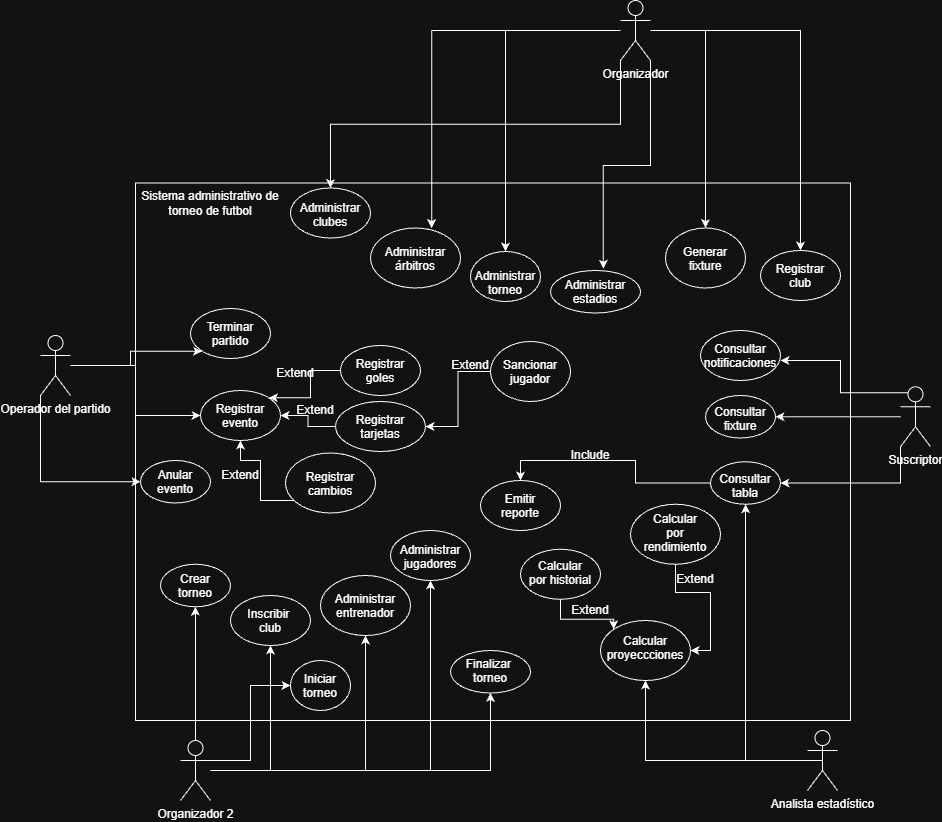

The diagram above was exported from draw.io. Its source (the exported page's mxGraphModel, read from the mxfile embedded in the PNG):
<mxGraphModel dx="1124" dy="851" grid="1" gridSize="10" guides="1" tooltips="1" connect="1" arrows="1" fold="1" page="1" pageScale="1" pageWidth="827" pageHeight="1169" math="0" shadow="0">
  <root>
    <mxCell id="0" />
    <mxCell id="1" parent="0" />
    <mxCell id="AVndNofFuvo5K2kBQ2jT-1" parent="1" style="ellipse;whiteSpace=wrap;html=1;shapeInside=1;" value="&lt;font&gt;Administrar torneo&lt;/font&gt;" vertex="1">
      <mxGeometry height="50" width="70" x="490" y="261" as="geometry" />
    </mxCell>
    <mxCell id="AVndNofFuvo5K2kBQ2jT-2" parent="1" style="ellipse;whiteSpace=wrap;html=1;shapeInside=1;" value="&lt;font&gt;Administrar clubes&lt;/font&gt;" vertex="1">
      <mxGeometry height="50" width="80" x="310" y="197.5" as="geometry" />
    </mxCell>
    <mxCell id="AVndNofFuvo5K2kBQ2jT-3" parent="1" style="ellipse;whiteSpace=wrap;html=1;shapeInside=1;" value="&lt;font&gt;Administrar estadios&lt;/font&gt;" vertex="1">
      <mxGeometry height="42.5" width="90" x="570" y="280" as="geometry" />
    </mxCell>
    <mxCell id="AVndNofFuvo5K2kBQ2jT-4" parent="1" style="ellipse;whiteSpace=wrap;html=1;shapeInside=1;" value="&lt;font&gt;Administrar jugadores&lt;/font&gt;" vertex="1">
      <mxGeometry height="50" width="80" x="410" y="540" as="geometry" />
    </mxCell>
    <mxCell id="AVndNofFuvo5K2kBQ2jT-5" parent="1" style="ellipse;whiteSpace=wrap;html=1;shapeInside=1;" value="Administrar entrenador" vertex="1">
      <mxGeometry height="60" width="90" x="340" y="585" as="geometry" />
    </mxCell>
    <mxCell id="AVndNofFuvo5K2kBQ2jT-6" parent="1" style="ellipse;whiteSpace=wrap;html=1;shapeInside=1;" value="Administrar árbitros" vertex="1">
      <mxGeometry height="60" width="90" x="390" y="237.5" as="geometry" />
    </mxCell>
    <mxCell id="AVndNofFuvo5K2kBQ2jT-30" edge="1" parent="1" source="AVndNofFuvo5K2kBQ2jT-7" style="edgeStyle=orthogonalEdgeStyle;rounded=0;orthogonalLoop=1;jettySize=auto;html=1;entryX=0.5;entryY=0;entryDx=0;entryDy=0;defaultLabelBackgroundColor=gap;" target="AVndNofFuvo5K2kBQ2jT-8">
      <mxGeometry relative="1" as="geometry" />
    </mxCell>
    <mxCell id="AVndNofFuvo5K2kBQ2jT-32" edge="1" parent="1" source="AVndNofFuvo5K2kBQ2jT-7" style="edgeStyle=orthogonalEdgeStyle;rounded=0;orthogonalLoop=1;jettySize=auto;html=1;entryX=0.5;entryY=0;entryDx=0;entryDy=0;defaultLabelBackgroundColor=gap;" target="AVndNofFuvo5K2kBQ2jT-1">
      <mxGeometry relative="1" as="geometry" />
    </mxCell>
    <mxCell id="AVndNofFuvo5K2kBQ2jT-34" edge="1" parent="1" source="AVndNofFuvo5K2kBQ2jT-7" style="edgeStyle=orthogonalEdgeStyle;rounded=0;orthogonalLoop=1;jettySize=auto;html=1;exitX=0;exitY=1;exitDx=0;exitDy=0;exitPerimeter=0;entryX=0.5;entryY=0;entryDx=0;entryDy=0;defaultLabelBackgroundColor=gap;" target="AVndNofFuvo5K2kBQ2jT-2">
      <mxGeometry relative="1" as="geometry" />
    </mxCell>
    <mxCell id="AVndNofFuvo5K2kBQ2jT-35" edge="1" parent="1" source="AVndNofFuvo5K2kBQ2jT-7" style="edgeStyle=orthogonalEdgeStyle;rounded=0;orthogonalLoop=1;jettySize=auto;html=1;defaultLabelBackgroundColor=gap;entryX=0.5;entryY=0;entryDx=0;entryDy=0;" target="AVndNofFuvo5K2kBQ2jT-9">
      <mxGeometry relative="1" as="geometry">
        <mxPoint x="740" y="170" as="targetPoint" />
      </mxGeometry>
    </mxCell>
    <mxCell id="AVndNofFuvo5K2kBQ2jT-7" parent="1" style="shape=umlActor;verticalLabelPosition=bottom;verticalAlign=top;html=1;outlineConnect=0;labelPerimeter=1;" value="Organizador" vertex="1">
      <mxGeometry height="60" width="30" x="640" y="10" as="geometry" />
    </mxCell>
    <mxCell id="AVndNofFuvo5K2kBQ2jT-8" parent="1" style="ellipse;whiteSpace=wrap;html=1;shapeInside=1;" value="Registrar club" vertex="1">
      <mxGeometry height="50" width="80" x="780" y="260" as="geometry" />
    </mxCell>
    <mxCell id="AVndNofFuvo5K2kBQ2jT-9" parent="1" style="ellipse;whiteSpace=wrap;html=1;shapeInside=1;" value="Generar fixture" vertex="1">
      <mxGeometry height="60" width="80" x="685" y="237.5" as="geometry" />
    </mxCell>
    <mxCell id="AVndNofFuvo5K2kBQ2jT-10" parent="1" style="ellipse;whiteSpace=wrap;html=1;shapeInside=1;" value="Iniciar torneo" vertex="1">
      <mxGeometry height="50" width="60" x="310" y="670" as="geometry" />
    </mxCell>
    <mxCell id="AVndNofFuvo5K2kBQ2jT-12" parent="1" style="ellipse;whiteSpace=wrap;html=1;shapeInside=1;" value="Terminar partido" vertex="1">
      <mxGeometry height="50" width="80" x="210" y="318" as="geometry" />
    </mxCell>
    <mxCell id="_wGrN3OnK1T3zdrMyxcx-7" edge="1" parent="1" source="AVndNofFuvo5K2kBQ2jT-13" style="edgeStyle=orthogonalEdgeStyle;rounded=0;orthogonalLoop=1;jettySize=auto;html=1;entryX=1;entryY=0;entryDx=0;entryDy=0;defaultLabelBackgroundColor=gap;" target="_wGrN3OnK1T3zdrMyxcx-4">
      <mxGeometry relative="1" as="geometry" />
    </mxCell>
    <mxCell id="AVndNofFuvo5K2kBQ2jT-13" parent="1" style="ellipse;whiteSpace=wrap;html=1;shapeInside=1;" value="Registrar goles" vertex="1">
      <mxGeometry height="50" width="80" x="360" y="355" as="geometry" />
    </mxCell>
    <mxCell id="_wGrN3OnK1T3zdrMyxcx-6" edge="1" parent="1" source="AVndNofFuvo5K2kBQ2jT-14" style="edgeStyle=orthogonalEdgeStyle;rounded=0;orthogonalLoop=1;jettySize=auto;html=1;defaultLabelBackgroundColor=gap;" target="_wGrN3OnK1T3zdrMyxcx-4">
      <mxGeometry relative="1" as="geometry" />
    </mxCell>
    <mxCell id="AVndNofFuvo5K2kBQ2jT-14" parent="1" style="ellipse;whiteSpace=wrap;html=1;shapeInside=1;" value="Registrar tarjetas" vertex="1">
      <mxGeometry height="50" width="90" x="355" y="411" as="geometry" />
    </mxCell>
    <mxCell id="AVndNofFuvo5K2kBQ2jT-17" parent="1" style="ellipse;whiteSpace=wrap;html=1;shapeInside=1;" value="Emitir reporte" vertex="1">
      <mxGeometry height="50" width="80" x="500" y="490" as="geometry" />
    </mxCell>
    <mxCell id="AVndNofFuvo5K2kBQ2jT-18" parent="1" style="ellipse;whiteSpace=wrap;html=1;shapeInside=1;" value="Calcular proyeccciones" vertex="1">
      <mxGeometry height="60" width="90" x="620" y="630" as="geometry" />
    </mxCell>
    <mxCell id="AVndNofFuvo5K2kBQ2jT-52" edge="1" parent="1" source="AVndNofFuvo5K2kBQ2jT-21" style="edgeStyle=orthogonalEdgeStyle;rounded=0;orthogonalLoop=1;jettySize=auto;html=1;entryX=0;entryY=1;entryDx=0;entryDy=0;defaultLabelBackgroundColor=gap;" target="AVndNofFuvo5K2kBQ2jT-12">
      <mxGeometry relative="1" as="geometry" />
    </mxCell>
    <mxCell id="_wGrN3OnK1T3zdrMyxcx-12" edge="1" parent="1" source="AVndNofFuvo5K2kBQ2jT-21" style="edgeStyle=orthogonalEdgeStyle;rounded=0;orthogonalLoop=1;jettySize=auto;html=1;entryX=0;entryY=0.5;entryDx=0;entryDy=0;defaultLabelBackgroundColor=gap;" target="_wGrN3OnK1T3zdrMyxcx-4">
      <mxGeometry relative="1" as="geometry" />
    </mxCell>
    <mxCell id="dyOB3P-8joWc3eRGJzko-21" edge="1" parent="1" source="AVndNofFuvo5K2kBQ2jT-21" style="edgeStyle=orthogonalEdgeStyle;rounded=0;orthogonalLoop=1;jettySize=auto;html=1;exitX=0;exitY=1;exitDx=0;exitDy=0;exitPerimeter=0;entryX=0;entryY=0.5;entryDx=0;entryDy=0;defaultLabelBackgroundColor=page;" target="dyOB3P-8joWc3eRGJzko-17">
      <mxGeometry relative="1" as="geometry" />
    </mxCell>
    <mxCell id="AVndNofFuvo5K2kBQ2jT-21" parent="1" style="shape=umlActor;verticalLabelPosition=bottom;verticalAlign=top;html=1;outlineConnect=0;labelPerimeter=1;" value="Operador del partido" vertex="1">
      <mxGeometry height="60" width="30" x="60" y="345" as="geometry" />
    </mxCell>
    <mxCell id="AVndNofFuvo5K2kBQ2jT-31" edge="1" parent="1" source="AVndNofFuvo5K2kBQ2jT-7" style="edgeStyle=orthogonalEdgeStyle;rounded=0;orthogonalLoop=1;jettySize=auto;html=1;exitX=1;exitY=1;exitDx=0;exitDy=0;exitPerimeter=0;entryX=0.587;entryY=-0.038;entryDx=0;entryDy=0;entryPerimeter=0;defaultLabelBackgroundColor=gap;" target="AVndNofFuvo5K2kBQ2jT-3">
      <mxGeometry relative="1" as="geometry" />
    </mxCell>
    <mxCell id="AVndNofFuvo5K2kBQ2jT-33" edge="1" parent="1" source="AVndNofFuvo5K2kBQ2jT-7" style="edgeStyle=orthogonalEdgeStyle;rounded=0;orthogonalLoop=1;jettySize=auto;html=1;entryX=0.68;entryY=0.003;entryDx=0;entryDy=0;entryPerimeter=0;defaultLabelBackgroundColor=gap;" target="AVndNofFuvo5K2kBQ2jT-6">
      <mxGeometry relative="1" as="geometry" />
    </mxCell>
    <mxCell id="AVndNofFuvo5K2kBQ2jT-43" edge="1" parent="1" source="AVndNofFuvo5K2kBQ2jT-38" style="edgeStyle=orthogonalEdgeStyle;rounded=0;orthogonalLoop=1;jettySize=auto;html=1;entryX=0.5;entryY=1;entryDx=0;entryDy=0;defaultLabelBackgroundColor=gap;" target="AVndNofFuvo5K2kBQ2jT-5">
      <mxGeometry relative="1" as="geometry" />
    </mxCell>
    <mxCell id="AVndNofFuvo5K2kBQ2jT-46" edge="1" parent="1" source="AVndNofFuvo5K2kBQ2jT-38" style="edgeStyle=orthogonalEdgeStyle;rounded=0;orthogonalLoop=1;jettySize=auto;html=1;entryX=0.5;entryY=1;entryDx=0;entryDy=0;defaultLabelBackgroundColor=gap;" target="AVndNofFuvo5K2kBQ2jT-4">
      <mxGeometry relative="1" as="geometry" />
    </mxCell>
    <mxCell id="eLI6s8iNNEWjhyqDHxWt-6" edge="1" parent="1" source="AVndNofFuvo5K2kBQ2jT-38" style="edgeStyle=orthogonalEdgeStyle;rounded=0;orthogonalLoop=1;jettySize=auto;html=1;entryX=0.5;entryY=1;entryDx=0;entryDy=0;defaultLabelBackgroundColor=page;labelPadding=0 4;" target="eLI6s8iNNEWjhyqDHxWt-5">
      <mxGeometry relative="1" as="geometry" />
    </mxCell>
    <mxCell id="eLI6s8iNNEWjhyqDHxWt-7" edge="1" parent="1" source="AVndNofFuvo5K2kBQ2jT-38" style="edgeStyle=orthogonalEdgeStyle;rounded=0;orthogonalLoop=1;jettySize=auto;html=1;exitX=1;exitY=0.3333333333333333;exitDx=0;exitDy=0;exitPerimeter=0;entryX=0;entryY=0.5;entryDx=0;entryDy=0;defaultLabelBackgroundColor=page;labelPadding=0 4;" target="AVndNofFuvo5K2kBQ2jT-10">
      <mxGeometry relative="1" as="geometry" />
    </mxCell>
    <mxCell id="eLI6s8iNNEWjhyqDHxWt-8" edge="1" parent="1" source="AVndNofFuvo5K2kBQ2jT-38" style="edgeStyle=orthogonalEdgeStyle;rounded=0;orthogonalLoop=1;jettySize=auto;html=1;entryX=0.5;entryY=1;entryDx=0;entryDy=0;defaultLabelBackgroundColor=page;labelPadding=0 4;" target="eLI6s8iNNEWjhyqDHxWt-1">
      <mxGeometry relative="1" as="geometry" />
    </mxCell>
    <mxCell id="eLI6s8iNNEWjhyqDHxWt-10" edge="1" parent="1" source="AVndNofFuvo5K2kBQ2jT-38" style="edgeStyle=orthogonalEdgeStyle;rounded=0;orthogonalLoop=1;jettySize=auto;html=1;entryX=0.5;entryY=1;entryDx=0;entryDy=0;defaultLabelBackgroundColor=page;labelPadding=0 4;" target="eLI6s8iNNEWjhyqDHxWt-9">
      <mxGeometry relative="1" as="geometry" />
    </mxCell>
    <mxCell id="AVndNofFuvo5K2kBQ2jT-38" parent="1" style="shape=umlActor;verticalLabelPosition=bottom;verticalAlign=top;html=1;outlineConnect=0;labelPerimeter=1;" value="Organizador 2" vertex="1">
      <mxGeometry height="60" width="30" x="200" y="750" as="geometry" />
    </mxCell>
    <mxCell id="_wGrN3OnK1T3zdrMyxcx-2" edge="1" parent="1" source="AVndNofFuvo5K2kBQ2jT-56" style="edgeStyle=orthogonalEdgeStyle;rounded=0;orthogonalLoop=1;jettySize=auto;html=1;entryX=1;entryY=0.5;entryDx=0;entryDy=0;defaultLabelBackgroundColor=gap;" target="AVndNofFuvo5K2kBQ2jT-14">
      <mxGeometry relative="1" as="geometry" />
    </mxCell>
    <mxCell id="AVndNofFuvo5K2kBQ2jT-56" parent="1" style="ellipse;whiteSpace=wrap;html=1;shapeInside=1;" value="Sancionar jugador" vertex="1">
      <mxGeometry height="60" width="80" x="510" y="351" as="geometry" />
    </mxCell>
    <mxCell id="AVndNofFuvo5K2kBQ2jT-62" parent="1" style="text;html=1;whiteSpace=wrap;strokeColor=none;fillColor=none;align=center;verticalAlign=middle;rounded=0;" value="Sistema administrativo de torneo de futbol" vertex="1">
      <mxGeometry height="30" width="160" x="150" y="197.5" as="geometry" />
    </mxCell>
    <mxCell id="AVndNofFuvo5K2kBQ2jT-58" parent="1" style="text;html=1;whiteSpace=wrap;strokeColor=none;fillColor=none;align=center;verticalAlign=middle;rounded=0;" value="Extend" vertex="1">
      <mxGeometry height="30" width="60" x="460" y="360" as="geometry" />
    </mxCell>
    <mxCell id="_wGrN3OnK1T3zdrMyxcx-5" edge="1" parent="1" source="_wGrN3OnK1T3zdrMyxcx-3" style="edgeStyle=orthogonalEdgeStyle;rounded=0;orthogonalLoop=1;jettySize=auto;html=1;entryX=0.5;entryY=1;entryDx=0;entryDy=0;defaultLabelBackgroundColor=gap;" target="_wGrN3OnK1T3zdrMyxcx-4">
      <mxGeometry relative="1" as="geometry">
        <Array as="points">
          <mxPoint x="280" y="510" />
          <mxPoint x="280" y="470" />
          <mxPoint x="260" y="470" />
        </Array>
      </mxGeometry>
    </mxCell>
    <mxCell id="_wGrN3OnK1T3zdrMyxcx-3" parent="1" style="ellipse;whiteSpace=wrap;html=1;shapeInside=1;" value="Registrar cambios" vertex="1">
      <mxGeometry height="60" width="90" x="305" y="462.5" as="geometry" />
    </mxCell>
    <mxCell id="_wGrN3OnK1T3zdrMyxcx-4" parent="1" style="ellipse;whiteSpace=wrap;html=1;shapeInside=1;" value="Registrar evento" vertex="1">
      <mxGeometry height="50" width="80" x="220" y="400" as="geometry" />
    </mxCell>
    <mxCell id="_wGrN3OnK1T3zdrMyxcx-8" parent="1" style="text;html=1;whiteSpace=wrap;strokeColor=none;fillColor=none;align=center;verticalAlign=middle;rounded=0;" value="Extend" vertex="1">
      <mxGeometry height="30" width="60" x="285" y="368" as="geometry" />
    </mxCell>
    <mxCell id="_wGrN3OnK1T3zdrMyxcx-9" parent="1" style="text;html=1;whiteSpace=wrap;strokeColor=none;fillColor=none;align=center;verticalAlign=middle;rounded=0;" value="Extend" vertex="1">
      <mxGeometry height="30" width="60" x="305" y="405" as="geometry" />
    </mxCell>
    <mxCell id="_wGrN3OnK1T3zdrMyxcx-10" parent="1" style="text;html=1;whiteSpace=wrap;strokeColor=none;fillColor=none;align=center;verticalAlign=middle;rounded=0;" value="Extend" vertex="1">
      <mxGeometry height="30" width="60" x="230" y="470" as="geometry" />
    </mxCell>
    <mxCell id="qgVczri6BlZO4fwswRXm-9" edge="1" parent="1" source="qgVczri6BlZO4fwswRXm-2" style="edgeStyle=orthogonalEdgeStyle;rounded=0;orthogonalLoop=1;jettySize=auto;html=1;entryX=1;entryY=0.5;entryDx=0;entryDy=0;defaultLabelBackgroundColor=gap;" target="qgVczri6BlZO4fwswRXm-6">
      <mxGeometry relative="1" as="geometry" />
    </mxCell>
    <mxCell id="qgVczri6BlZO4fwswRXm-10" edge="1" parent="1" source="qgVczri6BlZO4fwswRXm-2" style="edgeStyle=orthogonalEdgeStyle;rounded=0;orthogonalLoop=1;jettySize=auto;html=1;exitX=0;exitY=1;exitDx=0;exitDy=0;exitPerimeter=0;entryX=1;entryY=0.5;entryDx=0;entryDy=0;defaultLabelBackgroundColor=gap;" target="qgVczri6BlZO4fwswRXm-8">
      <mxGeometry relative="1" as="geometry" />
    </mxCell>
    <mxCell id="qgVczri6BlZO4fwswRXm-2" parent="1" style="shape=umlActor;verticalLabelPosition=bottom;verticalAlign=top;html=1;outlineConnect=0;labelPerimeter=1;" value="Suscriptor" vertex="1">
      <mxGeometry height="60" width="30" x="920" y="396.25" as="geometry" />
    </mxCell>
    <mxCell id="qgVczri6BlZO4fwswRXm-6" parent="1" style="ellipse;whiteSpace=wrap;html=1;shapeInside=1;" value="Consultar fixture" vertex="1">
      <mxGeometry height="42.5" width="70" x="725" y="405" as="geometry" />
    </mxCell>
    <mxCell id="qgVczri6BlZO4fwswRXm-7" parent="1" style="ellipse;whiteSpace=wrap;html=1;shapeInside=1;" value="Consultar notificaciones" vertex="1">
      <mxGeometry height="50" width="80" x="720" y="340" as="geometry" />
    </mxCell>
    <mxCell id="dyOB3P-8joWc3eRGJzko-2" edge="1" parent="1" source="qgVczri6BlZO4fwswRXm-8" style="edgeStyle=orthogonalEdgeStyle;rounded=0;orthogonalLoop=1;jettySize=auto;html=1;entryX=0.5;entryY=0;entryDx=0;entryDy=0;defaultLabelBackgroundColor=page;" target="AVndNofFuvo5K2kBQ2jT-17">
      <mxGeometry relative="1" as="geometry" />
    </mxCell>
    <mxCell id="qgVczri6BlZO4fwswRXm-8" parent="1" style="ellipse;whiteSpace=wrap;html=1;shapeInside=1;" value="Consultar tabla" vertex="1">
      <mxGeometry height="42.5" width="70" x="730" y="471.25" as="geometry" />
    </mxCell>
    <mxCell id="qgVczri6BlZO4fwswRXm-12" edge="1" parent="1" source="qgVczri6BlZO4fwswRXm-2" style="edgeStyle=orthogonalEdgeStyle;rounded=0;orthogonalLoop=1;jettySize=auto;html=1;exitX=0.25;exitY=0.1;exitDx=0;exitDy=0;exitPerimeter=0;entryX=1;entryY=0.6;entryDx=0;entryDy=0;entryPerimeter=0;defaultLabelBackgroundColor=gap;" target="qgVczri6BlZO4fwswRXm-7">
      <mxGeometry relative="1" as="geometry" />
    </mxCell>
    <mxCell id="dyOB3P-8joWc3eRGJzko-3" parent="1" style="text;html=1;whiteSpace=wrap;strokeColor=none;fillColor=none;align=center;verticalAlign=middle;rounded=0;" value="Include" vertex="1">
      <mxGeometry height="30" width="60" x="580" y="450" as="geometry" />
    </mxCell>
    <mxCell id="dyOB3P-8joWc3eRGJzko-10" edge="1" parent="1" source="dyOB3P-8joWc3eRGJzko-4" style="edgeStyle=orthogonalEdgeStyle;rounded=0;orthogonalLoop=1;jettySize=auto;html=1;entryX=0;entryY=0;entryDx=0;entryDy=0;defaultLabelBackgroundColor=page;" target="AVndNofFuvo5K2kBQ2jT-18">
      <mxGeometry relative="1" as="geometry" />
    </mxCell>
    <mxCell id="dyOB3P-8joWc3eRGJzko-4" parent="1" style="ellipse;whiteSpace=wrap;html=1;shapeInside=1;" value="Calcular por historial" vertex="1">
      <mxGeometry height="50" width="80" x="540" y="558.75" as="geometry" />
    </mxCell>
    <mxCell id="dyOB3P-8joWc3eRGJzko-6" edge="1" parent="1" source="dyOB3P-8joWc3eRGJzko-5" style="edgeStyle=orthogonalEdgeStyle;rounded=0;orthogonalLoop=1;jettySize=auto;html=1;entryX=1;entryY=0.5;entryDx=0;entryDy=0;defaultLabelBackgroundColor=page;" target="AVndNofFuvo5K2kBQ2jT-18">
      <mxGeometry relative="1" as="geometry" />
    </mxCell>
    <mxCell id="dyOB3P-8joWc3eRGJzko-5" parent="1" style="ellipse;whiteSpace=wrap;html=1;shapeInside=1;" value="Calcular por rendimiento" vertex="1">
      <mxGeometry height="60" width="90" x="650" y="513.75" as="geometry" />
    </mxCell>
    <mxCell id="dyOB3P-8joWc3eRGJzko-8" parent="1" style="text;html=1;whiteSpace=wrap;strokeColor=none;fillColor=none;align=center;verticalAlign=middle;rounded=0;" value="Extend" vertex="1">
      <mxGeometry height="30" width="60" x="685" y="573.75" as="geometry" />
    </mxCell>
    <mxCell id="dyOB3P-8joWc3eRGJzko-9" parent="1" style="text;html=1;whiteSpace=wrap;strokeColor=none;fillColor=none;align=center;verticalAlign=middle;rounded=0;" value="Extend" vertex="1">
      <mxGeometry height="30" width="60" x="580" y="605" as="geometry" />
    </mxCell>
    <mxCell id="dyOB3P-8joWc3eRGJzko-14" edge="1" parent="1" source="dyOB3P-8joWc3eRGJzko-13" style="edgeStyle=orthogonalEdgeStyle;rounded=0;orthogonalLoop=1;jettySize=auto;html=1;exitX=0.5;exitY=0.5;exitDx=0;exitDy=0;exitPerimeter=0;entryX=0.5;entryY=1;entryDx=0;entryDy=0;defaultLabelBackgroundColor=page;" target="AVndNofFuvo5K2kBQ2jT-18">
      <mxGeometry relative="1" as="geometry" />
    </mxCell>
    <mxCell id="dyOB3P-8joWc3eRGJzko-15" edge="1" parent="1" source="dyOB3P-8joWc3eRGJzko-13" style="edgeStyle=orthogonalEdgeStyle;rounded=0;orthogonalLoop=1;jettySize=auto;html=1;entryX=0.5;entryY=1;entryDx=0;entryDy=0;defaultLabelBackgroundColor=page;" target="qgVczri6BlZO4fwswRXm-8">
      <mxGeometry relative="1" as="geometry" />
    </mxCell>
    <mxCell id="dyOB3P-8joWc3eRGJzko-13" parent="1" style="shape=umlActor;verticalLabelPosition=bottom;verticalAlign=top;html=1;outlineConnect=0;labelPerimeter=1;" value="Analista estadístico" vertex="1">
      <mxGeometry height="60" width="30" x="827" y="740" as="geometry" />
    </mxCell>
    <mxCell id="dyOB3P-8joWc3eRGJzko-17" parent="1" style="ellipse;whiteSpace=wrap;html=1;shapeInside=1;" value="Anular evento" vertex="1">
      <mxGeometry height="42.5" width="70" x="160" y="470" as="geometry" />
    </mxCell>
    <mxCell id="eLI6s8iNNEWjhyqDHxWt-1" parent="1" style="ellipse;whiteSpace=wrap;html=1;shapeInside=1;" value="Inscribir&amp;nbsp;&lt;div&gt;club&lt;/div&gt;" vertex="1">
      <mxGeometry height="50" width="80" x="250" y="605" as="geometry" />
    </mxCell>
    <mxCell id="eLI6s8iNNEWjhyqDHxWt-5" parent="1" style="ellipse;whiteSpace=wrap;html=1;shapeInside=1;" value="Finalizar&amp;nbsp;&lt;div&gt;torneo&lt;/div&gt;" vertex="1">
      <mxGeometry height="42.5" width="80" x="470" y="660" as="geometry" />
    </mxCell>
    <mxCell id="eLI6s8iNNEWjhyqDHxWt-9" parent="1" style="ellipse;whiteSpace=wrap;html=1;shapeInside=1;" value="Crear torneo" vertex="1">
      <mxGeometry height="42.5" width="70" x="180" y="573.75" as="geometry" />
    </mxCell>
    <mxCell id="eLI6s8iNNEWjhyqDHxWt-11" parent="1" style="rounded=0;whiteSpace=wrap;html=1;fillColor=none;" value="" vertex="1">
      <mxGeometry height="537.5" width="715" x="155" y="192.5" as="geometry" />
    </mxCell>
  </root>
</mxGraphModel>